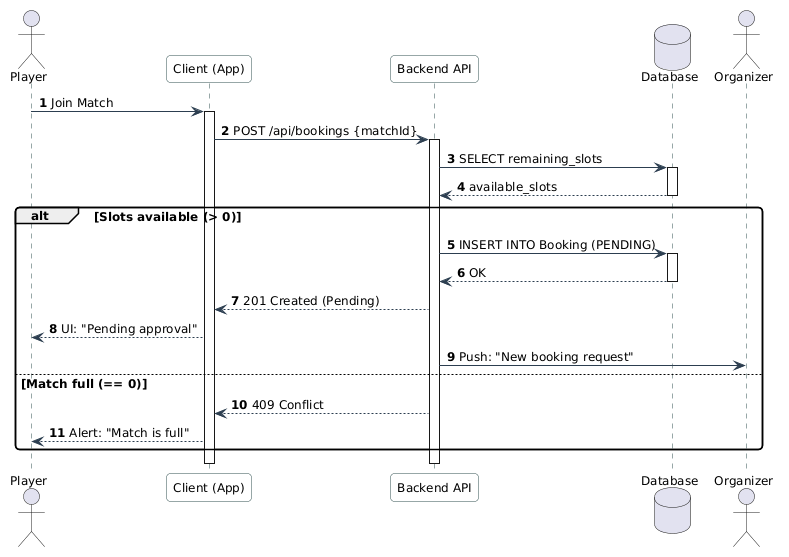

The diagram above was rendered by PlantUML. Its source (embedded in the PNG):
@startuml
skinparam roundcorner 8
skinparam defaultFontSize 12
skinparam BoxPadding 10
skinparam responseMessageBelowArrow false

skinparam sequence {
    ParticipantBackgroundColor White
    ParticipantBorderColor DarkSlateGray
    LifeLineBorderColor DarkSlateGray
    ArrowColor #2C3E50
}
autonumber

actor "Player" as P
participant "Client (App)" as C
participant "Backend API" as S
database "Database" as DB
actor "Organizer" as O

P -> C : Join Match
activate C

C -> S : POST /api/bookings {matchId}
activate S

S -> DB : SELECT remaining_slots
activate DB
DB --> S : available_slots
deactivate DB

alt Slots available (> 0)
    S -> DB : INSERT INTO Booking (PENDING)
    activate DB
    DB --> S : OK
    deactivate DB

    S --> C : 201 Created (Pending)
    C --> P : UI: "Pending approval"
    S -> O : Push: "New booking request"

else Match full (== 0)
    S --> C : 409 Conflict
    C --> P : Alert: "Match is full"
end

deactivate S
deactivate C
@enduml